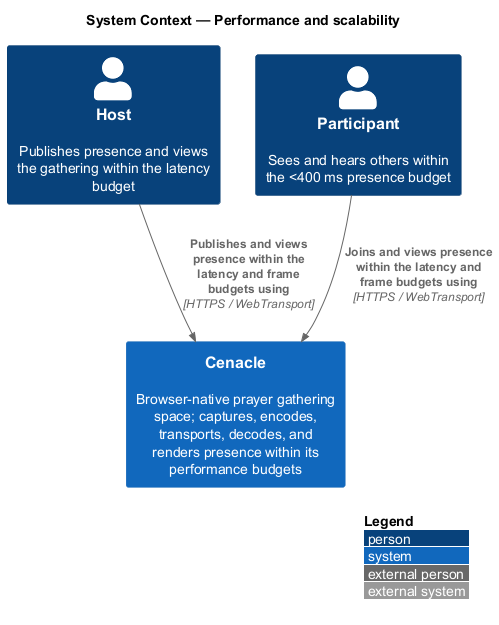

The diagram above was rendered by PlantUML. Its source (embedded in the PNG):
@startuml
!include <C4/C4_Context>
LAYOUT_WITH_LEGEND()
title System Context — Performance and scalability

Person(host, "Host", "Publishes presence and views the gathering within the latency budget")
Person(participant, "Participant", "Sees and hears others within the <400 ms presence budget")
System(cenacle, "Cenacle", "Browser-native prayer gathering space; captures, encodes, transports, decodes, and renders presence within its performance budgets")

Rel(host, cenacle, "Publishes and views presence within the latency and frame budgets using", "HTTPS / WebTransport")
Rel(participant, cenacle, "Joins and views presence within the latency and frame budgets using", "HTTPS / WebTransport")
@enduml